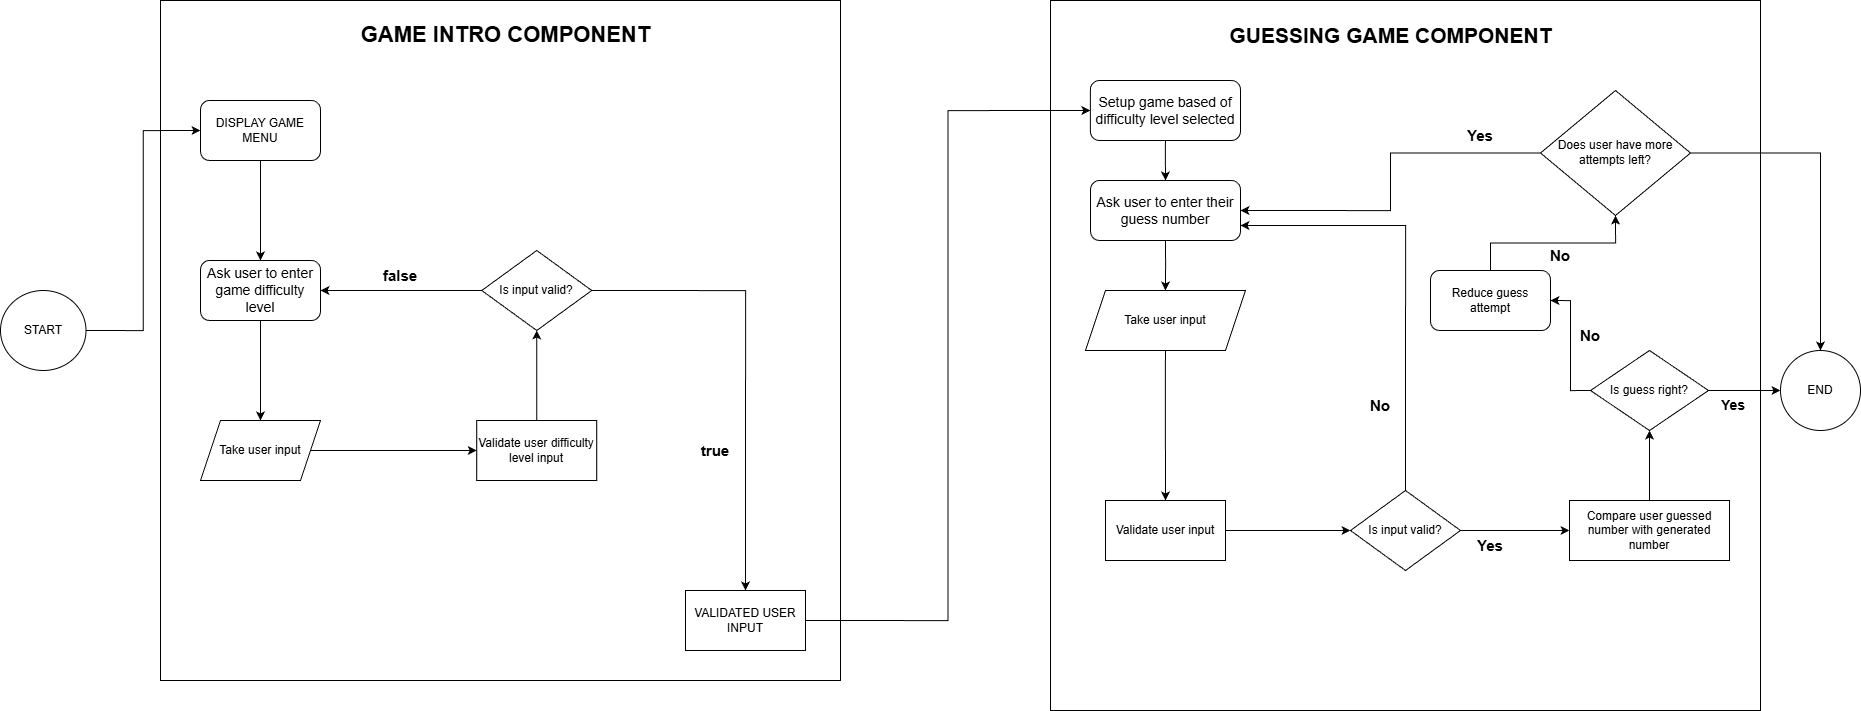

The diagram above was exported from draw.io. Its source (the exported page's mxGraphModel, read from the mxfile embedded in the PNG):
<mxGraphModel dx="1882" dy="-2455" grid="1" gridSize="10" guides="1" tooltips="1" connect="1" arrows="1" fold="1" page="1" pageScale="1" pageWidth="850" pageHeight="1100" math="0" shadow="0">
  <root>
    <mxCell id="0" />
    <mxCell id="1" parent="0" />
    <mxCell id="DO8aKF1H4ohPmaJ9wkB2-121" parent="1" style="whiteSpace=wrap;html=1;aspect=fixed;" value="" vertex="1">
      <mxGeometry height="680" width="680" x="160" y="3320" as="geometry" />
    </mxCell>
    <mxCell id="DO8aKF1H4ohPmaJ9wkB2-126" parent="1" style="whiteSpace=wrap;html=1;aspect=fixed;" value="" vertex="1">
      <mxGeometry height="710" width="710" x="1050" y="3320" as="geometry" />
    </mxCell>
    <mxCell id="DO8aKF1H4ohPmaJ9wkB2-129" edge="1" parent="1" source="DO8aKF1H4ohPmaJ9wkB2-125" style="edgeStyle=orthogonalEdgeStyle;rounded=0;orthogonalLoop=1;jettySize=auto;html=1;exitX=1;exitY=0.5;exitDx=0;exitDy=0;entryX=0;entryY=0.5;entryDx=0;entryDy=0;" target="DO8aKF1H4ohPmaJ9wkB2-128">
      <mxGeometry relative="1" as="geometry">
        <mxPoint x="930" y="3434.9782492897725" as="targetPoint" />
      </mxGeometry>
    </mxCell>
    <mxCell id="DO8aKF1H4ohPmaJ9wkB2-122" parent="1" style="text;html=1;whiteSpace=wrap;strokeColor=none;fillColor=none;align=center;verticalAlign=middle;rounded=0;" value="&lt;b&gt;&lt;font style=&quot;font-size: 22px;&quot;&gt;GAME INTRO COMPONENT&lt;/font&gt;&lt;/b&gt;" vertex="1">
      <mxGeometry height="30" width="590.5" x="209.5" y="3340" as="geometry" />
    </mxCell>
    <mxCell id="DO8aKF1H4ohPmaJ9wkB2-131" edge="1" parent="1" source="DO8aKF1H4ohPmaJ9wkB2-123" style="edgeStyle=orthogonalEdgeStyle;rounded=0;orthogonalLoop=1;jettySize=auto;html=1;exitX=1;exitY=0.5;exitDx=0;exitDy=0;entryX=0;entryY=0.5;entryDx=0;entryDy=0;" target="DO8aKF1H4ohPmaJ9wkB2-130">
      <mxGeometry relative="1" as="geometry" />
    </mxCell>
    <mxCell id="DO8aKF1H4ohPmaJ9wkB2-123" parent="1" style="ellipse;whiteSpace=wrap;html=1;" value="START" vertex="1">
      <mxGeometry height="80" width="85.5" y="3610" as="geometry" />
    </mxCell>
    <mxCell id="DO8aKF1H4ohPmaJ9wkB2-125" parent="1" style="rounded=0;whiteSpace=wrap;html=1;" value="VALIDATED USER INPUT" vertex="1">
      <mxGeometry height="60" width="120" x="685" y="3910" as="geometry" />
    </mxCell>
    <mxCell id="DO8aKF1H4ohPmaJ9wkB2-127" parent="1" style="text;html=1;whiteSpace=wrap;strokeColor=none;fillColor=none;align=center;verticalAlign=middle;rounded=0;" value="&lt;b&gt;&lt;font style=&quot;font-size: 21px;&quot;&gt;GUESSING GAME COMPONENT&lt;/font&gt;&lt;/b&gt;" vertex="1">
      <mxGeometry height="30" width="460.97" x="1159.52" y="3340" as="geometry" />
    </mxCell>
    <mxCell id="DO8aKF1H4ohPmaJ9wkB2-164" edge="1" parent="1" source="DO8aKF1H4ohPmaJ9wkB2-128" style="edgeStyle=orthogonalEdgeStyle;rounded=0;orthogonalLoop=1;jettySize=auto;html=1;exitX=0.5;exitY=1;exitDx=0;exitDy=0;entryX=0.5;entryY=0;entryDx=0;entryDy=0;" target="DO8aKF1H4ohPmaJ9wkB2-156">
      <mxGeometry relative="1" as="geometry" />
    </mxCell>
    <mxCell id="DO8aKF1H4ohPmaJ9wkB2-128" parent="1" style="rounded=1;whiteSpace=wrap;html=1;" value="&lt;font style=&quot;font-size: 14px;&quot;&gt;Setup game based of difficulty level selected&lt;/font&gt;" vertex="1">
      <mxGeometry height="60" width="150.12" x="1089.88" y="3400" as="geometry" />
    </mxCell>
    <mxCell id="DO8aKF1H4ohPmaJ9wkB2-142" edge="1" parent="1" source="DO8aKF1H4ohPmaJ9wkB2-130" style="edgeStyle=orthogonalEdgeStyle;rounded=0;orthogonalLoop=1;jettySize=auto;html=1;exitX=0.5;exitY=1;exitDx=0;exitDy=0;entryX=0.5;entryY=0;entryDx=0;entryDy=0;" target="DO8aKF1H4ohPmaJ9wkB2-139">
      <mxGeometry relative="1" as="geometry" />
    </mxCell>
    <mxCell id="DO8aKF1H4ohPmaJ9wkB2-130" parent="1" style="rounded=1;whiteSpace=wrap;html=1;" value="DISPLAY GAME MENU" vertex="1">
      <mxGeometry height="60" width="120" x="200" y="3420" as="geometry" />
    </mxCell>
    <mxCell id="DO8aKF1H4ohPmaJ9wkB2-144" edge="1" parent="1" source="DO8aKF1H4ohPmaJ9wkB2-137" style="edgeStyle=orthogonalEdgeStyle;rounded=0;orthogonalLoop=1;jettySize=auto;html=1;exitX=1;exitY=0.5;exitDx=0;exitDy=0;entryX=0;entryY=0.5;entryDx=0;entryDy=0;" target="DO8aKF1H4ohPmaJ9wkB2-141">
      <mxGeometry relative="1" as="geometry" />
    </mxCell>
    <mxCell id="DO8aKF1H4ohPmaJ9wkB2-137" parent="1" style="shape=parallelogram;perimeter=parallelogramPerimeter;whiteSpace=wrap;html=1;fixedSize=1;" value="Take user input" vertex="1">
      <mxGeometry height="60" width="120" x="200" y="3740" as="geometry" />
    </mxCell>
    <mxCell id="DO8aKF1H4ohPmaJ9wkB2-143" edge="1" parent="1" source="DO8aKF1H4ohPmaJ9wkB2-139" style="edgeStyle=orthogonalEdgeStyle;rounded=0;orthogonalLoop=1;jettySize=auto;html=1;exitX=0.5;exitY=1;exitDx=0;exitDy=0;entryX=0.5;entryY=0;entryDx=0;entryDy=0;" target="DO8aKF1H4ohPmaJ9wkB2-137">
      <mxGeometry relative="1" as="geometry" />
    </mxCell>
    <mxCell id="DO8aKF1H4ohPmaJ9wkB2-139" parent="1" style="rounded=1;whiteSpace=wrap;html=1;" value="&lt;font style=&quot;font-size: 14px;&quot;&gt;Ask user to enter game difficulty level&lt;/font&gt;" vertex="1">
      <mxGeometry height="60" width="120" x="200" y="3580" as="geometry" />
    </mxCell>
    <mxCell id="DO8aKF1H4ohPmaJ9wkB2-146" edge="1" parent="1" source="DO8aKF1H4ohPmaJ9wkB2-140" style="edgeStyle=orthogonalEdgeStyle;rounded=0;orthogonalLoop=1;jettySize=auto;html=1;exitX=0;exitY=0.5;exitDx=0;exitDy=0;entryX=1;entryY=0.5;entryDx=0;entryDy=0;" target="DO8aKF1H4ohPmaJ9wkB2-139">
      <mxGeometry relative="1" as="geometry" />
    </mxCell>
    <mxCell id="DO8aKF1H4ohPmaJ9wkB2-147" edge="1" parent="1" source="DO8aKF1H4ohPmaJ9wkB2-140" style="edgeStyle=orthogonalEdgeStyle;rounded=0;orthogonalLoop=1;jettySize=auto;html=1;exitX=1;exitY=0.5;exitDx=0;exitDy=0;entryX=0.5;entryY=0;entryDx=0;entryDy=0;" target="DO8aKF1H4ohPmaJ9wkB2-125">
      <mxGeometry relative="1" as="geometry" />
    </mxCell>
    <mxCell id="DO8aKF1H4ohPmaJ9wkB2-140" parent="1" style="rhombus;whiteSpace=wrap;html=1;" value="Is input valid?" vertex="1">
      <mxGeometry height="80" width="110" x="481.24" y="3570" as="geometry" />
    </mxCell>
    <mxCell id="DO8aKF1H4ohPmaJ9wkB2-145" edge="1" parent="1" source="DO8aKF1H4ohPmaJ9wkB2-141" style="edgeStyle=orthogonalEdgeStyle;rounded=0;orthogonalLoop=1;jettySize=auto;html=1;exitX=0.5;exitY=0;exitDx=0;exitDy=0;entryX=0.5;entryY=1;entryDx=0;entryDy=0;" target="DO8aKF1H4ohPmaJ9wkB2-140">
      <mxGeometry relative="1" as="geometry" />
    </mxCell>
    <mxCell id="DO8aKF1H4ohPmaJ9wkB2-141" parent="1" style="rounded=0;whiteSpace=wrap;html=1;" value="Validate user difficulty level input" vertex="1">
      <mxGeometry height="60" width="120" x="476.24" y="3740" as="geometry" />
    </mxCell>
    <mxCell id="DO8aKF1H4ohPmaJ9wkB2-154" parent="1" style="text;html=1;whiteSpace=wrap;strokeColor=none;fillColor=none;align=center;verticalAlign=middle;rounded=0;" value="&lt;b&gt;&lt;font style=&quot;font-size: 15px;&quot;&gt;false&lt;/font&gt;&lt;/b&gt;" vertex="1">
      <mxGeometry height="30" width="60" x="370" y="3580" as="geometry" />
    </mxCell>
    <mxCell id="DO8aKF1H4ohPmaJ9wkB2-155" parent="1" style="text;html=1;whiteSpace=wrap;strokeColor=none;fillColor=none;align=center;verticalAlign=middle;rounded=0;" value="&lt;b&gt;&lt;font style=&quot;font-size: 15px;&quot;&gt;true&lt;/font&gt;&lt;/b&gt;" vertex="1">
      <mxGeometry height="30" width="60" x="685" y="3755" as="geometry" />
    </mxCell>
    <mxCell id="DO8aKF1H4ohPmaJ9wkB2-165" edge="1" parent="1" source="DO8aKF1H4ohPmaJ9wkB2-156" style="edgeStyle=orthogonalEdgeStyle;rounded=0;orthogonalLoop=1;jettySize=auto;html=1;exitX=0.5;exitY=1;exitDx=0;exitDy=0;entryX=0.5;entryY=0;entryDx=0;entryDy=0;" target="DO8aKF1H4ohPmaJ9wkB2-157">
      <mxGeometry relative="1" as="geometry" />
    </mxCell>
    <mxCell id="DO8aKF1H4ohPmaJ9wkB2-156" parent="1" style="rounded=1;whiteSpace=wrap;html=1;" value="&lt;font style=&quot;font-size: 14px;&quot;&gt;Ask user to enter their guess number&lt;/font&gt;" vertex="1">
      <mxGeometry height="60" width="150" x="1090" y="3500" as="geometry" />
    </mxCell>
    <mxCell id="DO8aKF1H4ohPmaJ9wkB2-166" edge="1" parent="1" source="DO8aKF1H4ohPmaJ9wkB2-157" style="edgeStyle=orthogonalEdgeStyle;rounded=0;orthogonalLoop=1;jettySize=auto;html=1;exitX=0.5;exitY=1;exitDx=0;exitDy=0;entryX=0.5;entryY=0;entryDx=0;entryDy=0;" target="DO8aKF1H4ohPmaJ9wkB2-158">
      <mxGeometry relative="1" as="geometry" />
    </mxCell>
    <mxCell id="DO8aKF1H4ohPmaJ9wkB2-157" parent="1" style="shape=parallelogram;perimeter=parallelogramPerimeter;whiteSpace=wrap;html=1;fixedSize=1;" value="Take user input" vertex="1">
      <mxGeometry height="60" width="160" x="1084.94" y="3610" as="geometry" />
    </mxCell>
    <mxCell id="DO8aKF1H4ohPmaJ9wkB2-167" edge="1" parent="1" source="DO8aKF1H4ohPmaJ9wkB2-158" style="edgeStyle=orthogonalEdgeStyle;rounded=0;orthogonalLoop=1;jettySize=auto;html=1;exitX=1;exitY=0.5;exitDx=0;exitDy=0;entryX=0;entryY=0.5;entryDx=0;entryDy=0;" target="DO8aKF1H4ohPmaJ9wkB2-159">
      <mxGeometry relative="1" as="geometry" />
    </mxCell>
    <mxCell id="DO8aKF1H4ohPmaJ9wkB2-158" parent="1" style="rounded=0;whiteSpace=wrap;html=1;" value="Validate user input" vertex="1">
      <mxGeometry height="60" width="120" x="1105" y="3820" as="geometry" />
    </mxCell>
    <mxCell id="DO8aKF1H4ohPmaJ9wkB2-178" edge="1" parent="1" source="DO8aKF1H4ohPmaJ9wkB2-159" style="edgeStyle=orthogonalEdgeStyle;rounded=0;orthogonalLoop=1;jettySize=auto;html=1;exitX=1;exitY=0.5;exitDx=0;exitDy=0;entryX=0;entryY=0.5;entryDx=0;entryDy=0;" target="DO8aKF1H4ohPmaJ9wkB2-160">
      <mxGeometry relative="1" as="geometry" />
    </mxCell>
    <mxCell id="DO8aKF1H4ohPmaJ9wkB2-181" edge="1" parent="1" source="DO8aKF1H4ohPmaJ9wkB2-159" style="edgeStyle=orthogonalEdgeStyle;rounded=0;orthogonalLoop=1;jettySize=auto;html=1;exitX=0.5;exitY=0;exitDx=0;exitDy=0;entryX=1;entryY=0.75;entryDx=0;entryDy=0;" target="DO8aKF1H4ohPmaJ9wkB2-156">
      <mxGeometry relative="1" as="geometry" />
    </mxCell>
    <mxCell id="DO8aKF1H4ohPmaJ9wkB2-159" parent="1" style="rhombus;whiteSpace=wrap;html=1;" value="Is input valid?" vertex="1">
      <mxGeometry height="80" width="110" x="1350" y="3810" as="geometry" />
    </mxCell>
    <mxCell id="DO8aKF1H4ohPmaJ9wkB2-180" edge="1" parent="1" source="DO8aKF1H4ohPmaJ9wkB2-160" style="edgeStyle=orthogonalEdgeStyle;rounded=0;orthogonalLoop=1;jettySize=auto;html=1;exitX=0.5;exitY=0;exitDx=0;exitDy=0;entryX=0.5;entryY=1;entryDx=0;entryDy=0;" target="DO8aKF1H4ohPmaJ9wkB2-161">
      <mxGeometry relative="1" as="geometry" />
    </mxCell>
    <mxCell id="DO8aKF1H4ohPmaJ9wkB2-160" parent="1" style="rounded=0;whiteSpace=wrap;html=1;" value="Compare user guessed number with generated number" vertex="1">
      <mxGeometry height="60" width="160" x="1569" y="3820" as="geometry" />
    </mxCell>
    <mxCell id="DO8aKF1H4ohPmaJ9wkB2-169" edge="1" parent="1" source="DO8aKF1H4ohPmaJ9wkB2-161" style="edgeStyle=orthogonalEdgeStyle;rounded=0;orthogonalLoop=1;jettySize=auto;html=1;exitX=1;exitY=0.5;exitDx=0;exitDy=0;entryX=0;entryY=0.5;entryDx=0;entryDy=0;" target="DO8aKF1H4ohPmaJ9wkB2-168">
      <mxGeometry relative="1" as="geometry" />
    </mxCell>
    <mxCell id="DO8aKF1H4ohPmaJ9wkB2-171" edge="1" parent="1" source="DO8aKF1H4ohPmaJ9wkB2-161" style="edgeStyle=orthogonalEdgeStyle;rounded=0;orthogonalLoop=1;jettySize=auto;html=1;exitX=0;exitY=0.5;exitDx=0;exitDy=0;entryX=1;entryY=0.5;entryDx=0;entryDy=0;" target="DO8aKF1H4ohPmaJ9wkB2-162">
      <mxGeometry relative="1" as="geometry" />
    </mxCell>
    <mxCell id="DO8aKF1H4ohPmaJ9wkB2-161" parent="1" style="rhombus;whiteSpace=wrap;html=1;" value="Is guess right?" vertex="1">
      <mxGeometry height="80" width="118" x="1590" y="3670" as="geometry" />
    </mxCell>
    <mxCell id="DO8aKF1H4ohPmaJ9wkB2-177" edge="1" parent="1" source="DO8aKF1H4ohPmaJ9wkB2-162" style="edgeStyle=orthogonalEdgeStyle;rounded=0;orthogonalLoop=1;jettySize=auto;html=1;exitX=0.5;exitY=0;exitDx=0;exitDy=0;entryX=0.5;entryY=1;entryDx=0;entryDy=0;" target="DO8aKF1H4ohPmaJ9wkB2-163">
      <mxGeometry relative="1" as="geometry" />
    </mxCell>
    <mxCell id="DO8aKF1H4ohPmaJ9wkB2-162" parent="1" style="rounded=1;whiteSpace=wrap;html=1;" value="Reduce guess attempt" vertex="1">
      <mxGeometry height="60" width="120" x="1430" y="3590" as="geometry" />
    </mxCell>
    <mxCell id="DO8aKF1H4ohPmaJ9wkB2-173" edge="1" parent="1" source="DO8aKF1H4ohPmaJ9wkB2-163" style="edgeStyle=orthogonalEdgeStyle;rounded=0;orthogonalLoop=1;jettySize=auto;html=1;exitX=0;exitY=0.5;exitDx=0;exitDy=0;entryX=1;entryY=0.5;entryDx=0;entryDy=0;" target="DO8aKF1H4ohPmaJ9wkB2-156">
      <mxGeometry relative="1" as="geometry" />
    </mxCell>
    <mxCell id="DO8aKF1H4ohPmaJ9wkB2-174" edge="1" parent="1" source="DO8aKF1H4ohPmaJ9wkB2-163" style="edgeStyle=orthogonalEdgeStyle;rounded=0;orthogonalLoop=1;jettySize=auto;html=1;exitX=1;exitY=0.5;exitDx=0;exitDy=0;entryX=0.5;entryY=0;entryDx=0;entryDy=0;" target="DO8aKF1H4ohPmaJ9wkB2-168">
      <mxGeometry relative="1" as="geometry" />
    </mxCell>
    <mxCell id="DO8aKF1H4ohPmaJ9wkB2-163" parent="1" style="rhombus;whiteSpace=wrap;html=1;" value="Does user have more attempts left?" vertex="1">
      <mxGeometry height="125" width="150" x="1540" y="3410" as="geometry" />
    </mxCell>
    <mxCell id="DO8aKF1H4ohPmaJ9wkB2-168" parent="1" style="ellipse;whiteSpace=wrap;html=1;aspect=fixed;" value="END" vertex="1">
      <mxGeometry height="80" width="80" x="1780" y="3670" as="geometry" />
    </mxCell>
    <mxCell id="DO8aKF1H4ohPmaJ9wkB2-170" parent="1" style="text;html=1;whiteSpace=wrap;strokeColor=none;fillColor=none;align=center;verticalAlign=middle;rounded=0;" value="&lt;font style=&quot;font-size: 14px;&quot;&gt;&lt;b&gt;Yes&lt;/b&gt;&lt;/font&gt;" vertex="1">
      <mxGeometry height="30" width="50" x="1708" y="3710" as="geometry" />
    </mxCell>
    <mxCell id="DO8aKF1H4ohPmaJ9wkB2-172" parent="1" style="text;html=1;whiteSpace=wrap;strokeColor=none;fillColor=none;align=center;verticalAlign=middle;rounded=0;" value="&lt;b&gt;&lt;font style=&quot;font-size: 15px;&quot;&gt;No&lt;/font&gt;&lt;/b&gt;" vertex="1">
      <mxGeometry height="30" width="60" x="1560.49" y="3640" as="geometry" />
    </mxCell>
    <mxCell id="DO8aKF1H4ohPmaJ9wkB2-175" parent="1" style="text;html=1;whiteSpace=wrap;strokeColor=none;fillColor=none;align=center;verticalAlign=middle;rounded=0;" value="&lt;b&gt;&lt;font style=&quot;font-size: 15px;&quot;&gt;Yes&lt;/font&gt;&lt;/b&gt;" vertex="1">
      <mxGeometry height="30" width="60" x="1450" y="3440" as="geometry" />
    </mxCell>
    <mxCell id="DO8aKF1H4ohPmaJ9wkB2-176" parent="1" style="text;html=1;whiteSpace=wrap;strokeColor=none;fillColor=none;align=center;verticalAlign=middle;rounded=0;" value="&lt;b&gt;&lt;font style=&quot;font-size: 15px;&quot;&gt;No&lt;/font&gt;&lt;/b&gt;" vertex="1">
      <mxGeometry height="30" width="60" x="1530" y="3560" as="geometry" />
    </mxCell>
    <mxCell id="DO8aKF1H4ohPmaJ9wkB2-179" parent="1" style="text;html=1;whiteSpace=wrap;strokeColor=none;fillColor=none;align=center;verticalAlign=middle;rounded=0;" value="&lt;b&gt;&lt;font style=&quot;font-size: 15px;&quot;&gt;Yes&lt;/font&gt;&lt;/b&gt;" vertex="1">
      <mxGeometry height="30" width="60" x="1460" y="3850" as="geometry" />
    </mxCell>
    <mxCell id="DO8aKF1H4ohPmaJ9wkB2-182" parent="1" style="text;html=1;whiteSpace=wrap;strokeColor=none;fillColor=none;align=center;verticalAlign=middle;rounded=0;" value="&lt;b&gt;&lt;font style=&quot;font-size: 15px;&quot;&gt;No&lt;/font&gt;&lt;/b&gt;" vertex="1">
      <mxGeometry height="30" width="60" x="1350" y="3710" as="geometry" />
    </mxCell>
  </root>
</mxGraphModel>